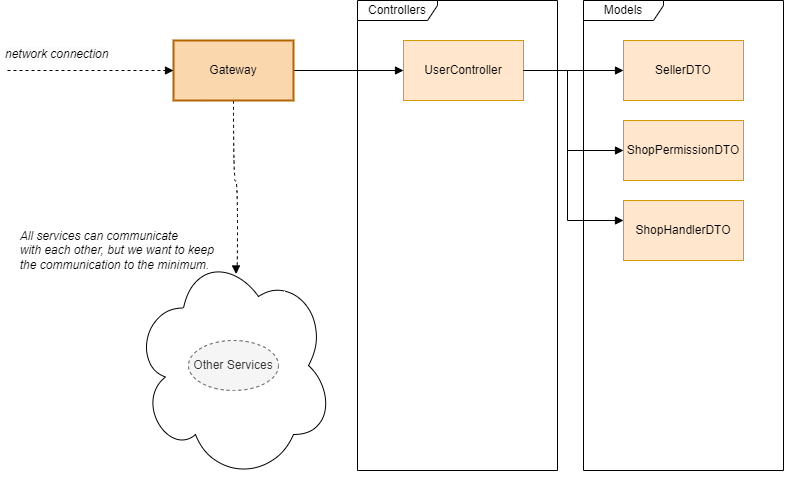

The diagram above was exported from draw.io. Its source (the exported page's mxGraphModel, read from the mxfile embedded in the PNG):
<mxGraphModel dx="673" dy="819" grid="1" gridSize="10" guides="1" tooltips="1" connect="1" arrows="1" fold="1" page="1" pageScale="1" pageWidth="827" pageHeight="1169" math="0" shadow="0">
  <root>
    <mxCell id="WIyWlLk6GJQsqaUBKTNV-0" />
    <mxCell id="WIyWlLk6GJQsqaUBKTNV-1" parent="WIyWlLk6GJQsqaUBKTNV-0" />
    <mxCell id="7VQik0wUS9VQWqGono5E-9" style="edgeStyle=orthogonalEdgeStyle;rounded=0;orthogonalLoop=1;jettySize=auto;html=1;dashed=1;curved=1;endArrow=block;endFill=1;entryX=0.513;entryY=0.102;entryDx=0;entryDy=0;entryPerimeter=0;" edge="1" parent="WIyWlLk6GJQsqaUBKTNV-1" source="7VQik0wUS9VQWqGono5E-56" target="7VQik0wUS9VQWqGono5E-11">
      <mxGeometry relative="1" as="geometry">
        <Array as="points">
          <mxPoint x="1086" y="200" />
          <mxPoint x="1090" y="200" />
          <mxPoint x="1090" y="291" />
          <mxPoint x="1089" y="291" />
        </Array>
      </mxGeometry>
    </mxCell>
    <mxCell id="7VQik0wUS9VQWqGono5E-11" value="" style="ellipse;shape=cloud;whiteSpace=wrap;html=1;" vertex="1" parent="WIyWlLk6GJQsqaUBKTNV-1">
      <mxGeometry x="986" y="270" width="200" height="230" as="geometry" />
    </mxCell>
    <mxCell id="7VQik0wUS9VQWqGono5E-19" value="SellerDTO" style="html=1;whiteSpace=wrap;fillColor=#ffe6cc;strokeColor=#d79b00;" vertex="1" parent="WIyWlLk6GJQsqaUBKTNV-1">
      <mxGeometry x="1476" y="60" width="120" height="60" as="geometry" />
    </mxCell>
    <mxCell id="7VQik0wUS9VQWqGono5E-20" value="ShopPermissionDTO" style="html=1;whiteSpace=wrap;fillColor=#ffe6cc;strokeColor=#d79b00;" vertex="1" parent="WIyWlLk6GJQsqaUBKTNV-1">
      <mxGeometry x="1476" y="140" width="120" height="60" as="geometry" />
    </mxCell>
    <mxCell id="7VQik0wUS9VQWqGono5E-21" value="ShopHandlerDTO" style="html=1;whiteSpace=wrap;fillColor=#ffe6cc;strokeColor=#d79b00;" vertex="1" parent="WIyWlLk6GJQsqaUBKTNV-1">
      <mxGeometry x="1476" y="220" width="120" height="60" as="geometry" />
    </mxCell>
    <mxCell id="7VQik0wUS9VQWqGono5E-30" value="Models" style="shape=umlFrame;whiteSpace=wrap;html=1;pointerEvents=0;width=80;height=20;" vertex="1" parent="WIyWlLk6GJQsqaUBKTNV-1">
      <mxGeometry x="1436" y="20" width="200" height="470" as="geometry" />
    </mxCell>
    <mxCell id="7VQik0wUS9VQWqGono5E-31" value="Controllers" style="shape=umlFrame;whiteSpace=wrap;html=1;pointerEvents=0;width=80;height=20;" vertex="1" parent="WIyWlLk6GJQsqaUBKTNV-1">
      <mxGeometry x="1210" y="20" width="200" height="470" as="geometry" />
    </mxCell>
    <mxCell id="7VQik0wUS9VQWqGono5E-32" style="edgeStyle=orthogonalEdgeStyle;rounded=0;orthogonalLoop=1;jettySize=auto;html=1;endArrow=block;endFill=1;" edge="1" parent="WIyWlLk6GJQsqaUBKTNV-1" source="7VQik0wUS9VQWqGono5E-33" target="7VQik0wUS9VQWqGono5E-19">
      <mxGeometry relative="1" as="geometry" />
    </mxCell>
    <mxCell id="7VQik0wUS9VQWqGono5E-33" value="UserController" style="html=1;whiteSpace=wrap;fillColor=#ffe6cc;strokeColor=#d79b00;" vertex="1" parent="WIyWlLk6GJQsqaUBKTNV-1">
      <mxGeometry x="1256" y="60" width="120" height="60" as="geometry" />
    </mxCell>
    <mxCell id="7VQik0wUS9VQWqGono5E-39" style="edgeStyle=orthogonalEdgeStyle;rounded=0;orthogonalLoop=1;jettySize=auto;html=1;endArrow=block;endFill=1;exitX=1;exitY=0.5;exitDx=0;exitDy=0;" edge="1" parent="WIyWlLk6GJQsqaUBKTNV-1" source="7VQik0wUS9VQWqGono5E-33" target="7VQik0wUS9VQWqGono5E-21">
      <mxGeometry relative="1" as="geometry">
        <mxPoint x="1386" y="250" as="sourcePoint" />
        <Array as="points">
          <mxPoint x="1420" y="90" />
          <mxPoint x="1420" y="240" />
        </Array>
      </mxGeometry>
    </mxCell>
    <mxCell id="7VQik0wUS9VQWqGono5E-40" style="edgeStyle=orthogonalEdgeStyle;rounded=0;orthogonalLoop=1;jettySize=auto;html=1;endArrow=block;endFill=1;exitX=1;exitY=0.5;exitDx=0;exitDy=0;" edge="1" parent="WIyWlLk6GJQsqaUBKTNV-1" source="7VQik0wUS9VQWqGono5E-33" target="7VQik0wUS9VQWqGono5E-20">
      <mxGeometry relative="1" as="geometry">
        <Array as="points">
          <mxPoint x="1420" y="90" />
          <mxPoint x="1420" y="170" />
        </Array>
        <mxPoint x="1386" y="250" as="sourcePoint" />
      </mxGeometry>
    </mxCell>
    <mxCell id="7VQik0wUS9VQWqGono5E-53" value="Other Services" style="ellipse;whiteSpace=wrap;html=1;dashed=1;fillColor=#f5f5f5;fontColor=#333333;strokeColor=#666666;" vertex="1" parent="WIyWlLk6GJQsqaUBKTNV-1">
      <mxGeometry x="1041" y="360" width="90" height="50" as="geometry" />
    </mxCell>
    <mxCell id="7VQik0wUS9VQWqGono5E-54" style="edgeStyle=orthogonalEdgeStyle;rounded=0;orthogonalLoop=1;jettySize=auto;html=1;endArrow=block;endFill=1;" edge="1" parent="WIyWlLk6GJQsqaUBKTNV-1" source="7VQik0wUS9VQWqGono5E-56" target="7VQik0wUS9VQWqGono5E-33">
      <mxGeometry relative="1" as="geometry" />
    </mxCell>
    <mxCell id="7VQik0wUS9VQWqGono5E-56" value="Gateway" style="html=1;whiteSpace=wrap;fillColor=#fad7ac;strokeColor=#b46504;strokeWidth=2;" vertex="1" parent="WIyWlLk6GJQsqaUBKTNV-1">
      <mxGeometry x="1026" y="60" width="120" height="60" as="geometry" />
    </mxCell>
    <mxCell id="7VQik0wUS9VQWqGono5E-57" value="&lt;div style=&quot;text-align: justify;&quot;&gt;&lt;span style=&quot;background-color: initial;&quot;&gt;All services can communicate&amp;nbsp;&lt;/span&gt;&lt;/div&gt;&lt;div style=&quot;text-align: justify;&quot;&gt;&lt;span style=&quot;background-color: initial;&quot;&gt;with each other,&amp;nbsp;&lt;/span&gt;&lt;span style=&quot;background-color: initial;&quot;&gt;but we want to keep&amp;nbsp;&lt;/span&gt;&lt;/div&gt;&lt;div style=&quot;text-align: justify;&quot;&gt;&lt;span style=&quot;background-color: initial;&quot;&gt;the communication to the minimum.&lt;/span&gt;&lt;/div&gt;" style="text;html=1;align=center;verticalAlign=middle;resizable=0;points=[];autosize=1;strokeColor=none;fillColor=none;fontStyle=2" vertex="1" parent="WIyWlLk6GJQsqaUBKTNV-1">
      <mxGeometry x="861" y="240" width="220" height="60" as="geometry" />
    </mxCell>
    <mxCell id="7VQik0wUS9VQWqGono5E-58" style="edgeStyle=orthogonalEdgeStyle;rounded=0;orthogonalLoop=1;jettySize=auto;html=1;dashed=1;endArrow=block;endFill=1;entryX=0;entryY=0.5;entryDx=0;entryDy=0;" edge="1" parent="WIyWlLk6GJQsqaUBKTNV-1" target="7VQik0wUS9VQWqGono5E-56">
      <mxGeometry relative="1" as="geometry">
        <Array as="points">
          <mxPoint x="860" y="90" />
        </Array>
        <mxPoint x="860" y="90" as="sourcePoint" />
        <mxPoint x="1026" y="90" as="targetPoint" />
      </mxGeometry>
    </mxCell>
    <mxCell id="7VQik0wUS9VQWqGono5E-59" value="&lt;div style=&quot;border-color: var(--border-color); color: rgb(0, 0, 0); font-family: Helvetica; font-size: 12px; font-style: italic; font-variant-ligatures: normal; font-variant-caps: normal; font-weight: 400; letter-spacing: normal; orphans: 2; text-indent: 0px; text-transform: none; widows: 2; word-spacing: 0px; -webkit-text-stroke-width: 0px; background-color: rgb(251, 251, 251); text-decoration-thickness: initial; text-decoration-style: initial; text-decoration-color: initial; text-align: justify;&quot;&gt;network connection&lt;/div&gt;" style="text;whiteSpace=wrap;html=1;" vertex="1" parent="WIyWlLk6GJQsqaUBKTNV-1">
      <mxGeometry x="856" y="60" width="230" height="70" as="geometry" />
    </mxCell>
  </root>
</mxGraphModel>